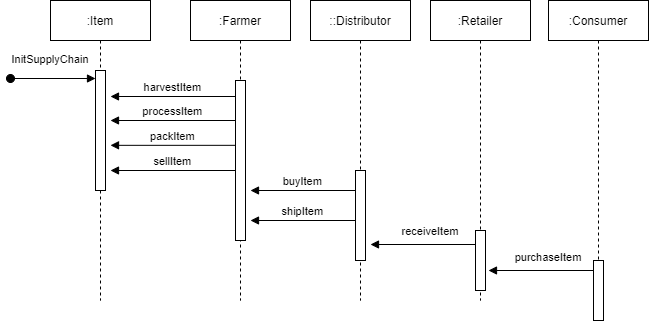

The diagram above was exported from draw.io. Its source (the exported page's mxGraphModel, read from the mxfile embedded in the PNG):
<mxGraphModel dx="535" dy="400" grid="1" gridSize="10" guides="1" tooltips="1" connect="1" arrows="1" fold="1" page="1" pageScale="1" pageWidth="850" pageHeight="1100" math="0" shadow="0">
  <root>
    <mxCell id="0" />
    <mxCell id="1" parent="0" />
    <mxCell id="3nuBFxr9cyL0pnOWT2aG-1" value=":Item" style="shape=umlLifeline;perimeter=lifelinePerimeter;container=1;collapsible=0;recursiveResize=0;rounded=0;shadow=0;strokeWidth=1;" parent="1" vertex="1">
      <mxGeometry x="120" y="80" width="100" height="300" as="geometry" />
    </mxCell>
    <mxCell id="3nuBFxr9cyL0pnOWT2aG-2" value="" style="points=[];perimeter=orthogonalPerimeter;rounded=0;shadow=0;strokeWidth=1;" parent="3nuBFxr9cyL0pnOWT2aG-1" vertex="1">
      <mxGeometry x="45" y="70" width="10" height="120" as="geometry" />
    </mxCell>
    <mxCell id="3nuBFxr9cyL0pnOWT2aG-3" value="InitSupplyChain" style="verticalAlign=bottom;startArrow=oval;endArrow=block;startSize=8;shadow=0;strokeWidth=1;" parent="3nuBFxr9cyL0pnOWT2aG-1" edge="1">
      <mxGeometry x="-0.0588" y="10" relative="1" as="geometry">
        <mxPoint x="-40" y="78" as="sourcePoint" />
        <mxPoint x="45" y="78" as="targetPoint" />
        <mxPoint as="offset" />
      </mxGeometry>
    </mxCell>
    <mxCell id="3nuBFxr9cyL0pnOWT2aG-5" value=":Farmer" style="shape=umlLifeline;perimeter=lifelinePerimeter;container=1;collapsible=0;recursiveResize=0;rounded=0;shadow=0;strokeWidth=1;" parent="1" vertex="1">
      <mxGeometry x="260" y="80" width="100" height="300" as="geometry" />
    </mxCell>
    <mxCell id="3nuBFxr9cyL0pnOWT2aG-6" value="" style="points=[];perimeter=orthogonalPerimeter;rounded=0;shadow=0;strokeWidth=1;" parent="3nuBFxr9cyL0pnOWT2aG-5" vertex="1">
      <mxGeometry x="45" y="80" width="10" height="160" as="geometry" />
    </mxCell>
    <mxCell id="2vK66_Eyld39PvfM28W6-8" value="packItem" style="verticalAlign=bottom;endArrow=block;entryX=1;entryY=0;shadow=0;strokeWidth=1;" edge="1" parent="3nuBFxr9cyL0pnOWT2aG-5">
      <mxGeometry relative="1" as="geometry">
        <mxPoint x="45" y="144.82999999999998" as="sourcePoint" />
        <mxPoint x="-80" y="144.82999999999998" as="targetPoint" />
      </mxGeometry>
    </mxCell>
    <mxCell id="2vK66_Eyld39PvfM28W6-7" value="processItem" style="verticalAlign=bottom;endArrow=block;entryX=1;entryY=0;shadow=0;strokeWidth=1;" edge="1" parent="3nuBFxr9cyL0pnOWT2aG-5">
      <mxGeometry relative="1" as="geometry">
        <mxPoint x="45" y="120" as="sourcePoint" />
        <mxPoint x="-80" y="120" as="targetPoint" />
      </mxGeometry>
    </mxCell>
    <mxCell id="3nuBFxr9cyL0pnOWT2aG-9" value="harvestItem" style="verticalAlign=bottom;endArrow=block;entryX=1;entryY=0;shadow=0;strokeWidth=1;" parent="1" edge="1">
      <mxGeometry relative="1" as="geometry">
        <mxPoint x="305" y="176" as="sourcePoint" />
        <mxPoint x="180" y="176" as="targetPoint" />
      </mxGeometry>
    </mxCell>
    <mxCell id="2vK66_Eyld39PvfM28W6-1" value="::Distributor" style="shape=umlLifeline;perimeter=lifelinePerimeter;container=1;collapsible=0;recursiveResize=0;rounded=0;shadow=0;strokeWidth=1;" vertex="1" parent="1">
      <mxGeometry x="380" y="80" width="100" height="300" as="geometry" />
    </mxCell>
    <mxCell id="2vK66_Eyld39PvfM28W6-2" value="" style="points=[];perimeter=orthogonalPerimeter;rounded=0;shadow=0;strokeWidth=1;" vertex="1" parent="2vK66_Eyld39PvfM28W6-1">
      <mxGeometry x="45" y="170" width="10" height="90" as="geometry" />
    </mxCell>
    <mxCell id="2vK66_Eyld39PvfM28W6-10" value="buyItem" style="verticalAlign=bottom;endArrow=block;shadow=0;strokeWidth=1;" edge="1" parent="2vK66_Eyld39PvfM28W6-1">
      <mxGeometry relative="1" as="geometry">
        <mxPoint x="45" y="190" as="sourcePoint" />
        <mxPoint x="-60" y="190" as="targetPoint" />
      </mxGeometry>
    </mxCell>
    <mxCell id="2vK66_Eyld39PvfM28W6-3" value=":Retailer" style="shape=umlLifeline;perimeter=lifelinePerimeter;container=1;collapsible=0;recursiveResize=0;rounded=0;shadow=0;strokeWidth=1;" vertex="1" parent="1">
      <mxGeometry x="500" y="80" width="100" height="300" as="geometry" />
    </mxCell>
    <mxCell id="2vK66_Eyld39PvfM28W6-4" value="" style="points=[];perimeter=orthogonalPerimeter;rounded=0;shadow=0;strokeWidth=1;" vertex="1" parent="2vK66_Eyld39PvfM28W6-3">
      <mxGeometry x="45" y="230" width="10" height="60" as="geometry" />
    </mxCell>
    <mxCell id="2vK66_Eyld39PvfM28W6-5" value=":Consumer" style="shape=umlLifeline;perimeter=lifelinePerimeter;container=1;collapsible=0;recursiveResize=0;rounded=0;shadow=0;strokeWidth=1;" vertex="1" parent="1">
      <mxGeometry x="618" y="80" width="100" height="300" as="geometry" />
    </mxCell>
    <mxCell id="2vK66_Eyld39PvfM28W6-6" value="" style="points=[];perimeter=orthogonalPerimeter;rounded=0;shadow=0;strokeWidth=1;" vertex="1" parent="2vK66_Eyld39PvfM28W6-5">
      <mxGeometry x="45" y="260" width="10" height="60" as="geometry" />
    </mxCell>
    <mxCell id="2vK66_Eyld39PvfM28W6-13" value="purchaseItem" style="verticalAlign=bottom;endArrow=block;shadow=0;strokeWidth=1;" edge="1" parent="2vK66_Eyld39PvfM28W6-5">
      <mxGeometry x="-0.1429" y="-4" relative="1" as="geometry">
        <mxPoint x="45" y="270" as="sourcePoint" />
        <mxPoint x="-60" y="270" as="targetPoint" />
        <mxPoint as="offset" />
      </mxGeometry>
    </mxCell>
    <mxCell id="2vK66_Eyld39PvfM28W6-9" value="sellItem" style="verticalAlign=bottom;endArrow=block;entryX=1;entryY=0;shadow=0;strokeWidth=1;" edge="1" parent="1">
      <mxGeometry relative="1" as="geometry">
        <mxPoint x="305" y="250" as="sourcePoint" />
        <mxPoint x="180" y="250" as="targetPoint" />
      </mxGeometry>
    </mxCell>
    <mxCell id="2vK66_Eyld39PvfM28W6-11" value="shipItem" style="verticalAlign=bottom;endArrow=block;shadow=0;strokeWidth=1;" edge="1" parent="1">
      <mxGeometry relative="1" as="geometry">
        <mxPoint x="425" y="300" as="sourcePoint" />
        <mxPoint x="320" y="300" as="targetPoint" />
      </mxGeometry>
    </mxCell>
    <mxCell id="2vK66_Eyld39PvfM28W6-12" value="receiveItem" style="verticalAlign=bottom;endArrow=block;shadow=0;strokeWidth=1;" edge="1" parent="1">
      <mxGeometry x="-0.1429" y="-4" relative="1" as="geometry">
        <mxPoint x="545" y="324" as="sourcePoint" />
        <mxPoint x="440" y="324" as="targetPoint" />
        <mxPoint as="offset" />
      </mxGeometry>
    </mxCell>
  </root>
</mxGraphModel>